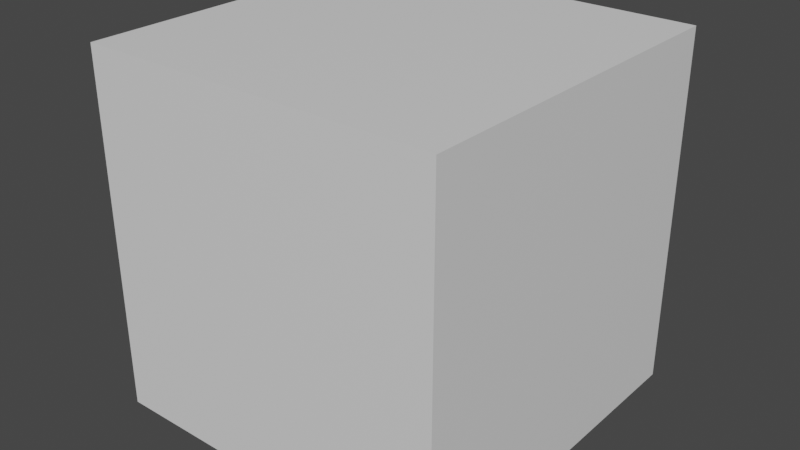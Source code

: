 # Source: cube.blend  (saved by Blender 3.5.10; exported with 4.5.12 LTS)
import bpy
from mathutils import Matrix  # noqa: F401  (used for matrix-valued properties, if any)

bpy.ops.wm.read_factory_settings(use_empty=True)
scene = bpy.context.scene
scene.name = 'Scene'

# ---- collections
col_collection = bpy.data.collections.new('Collection'); scene.collection.children.link(col_collection)

# ---- materials (node trees are filled in below, after node groups)
mat_material = bpy.data.materials.new('Material')
mat_material.alpha_threshold = 0.0
mat_material.use_transparent_shadow = False
mat_material.roughness = 0.5
mat_material.line_color = (0.0, 0.0, 0.0, 1.0)

# ---- material node trees
mat_material.use_nodes = True; mat_material.node_tree.nodes.clear()
_N = mat_material.node_tree.nodes; _L = mat_material.node_tree.links
n0 = _N.new('ShaderNodeOutputMaterial'); n0.name = 'Material Output'; n0.location = (300, 300)
n1 = _N.new('ShaderNodeBsdfPrincipled'); n1.name = 'Principled BSDF'; n1.location = (10, 300)
n1.distribution = 'GGX'
n1.subsurface_method = 'RANDOM_WALK_SKIN'
n1.inputs[3].default_value = 1.45
n1.inputs[27].default_value = (0.0, 0.0, 0.0, 1.0)
n1.inputs[28].default_value = 1.0
_L.new(n1.outputs[0], n0.inputs[0])
n0.is_active_output = True

# ---- world
world_world = bpy.data.worlds.new('World'); scene.world = world_world
world_world.use_nodes = True; world_world.node_tree.nodes.clear()
_N = world_world.node_tree.nodes; _L = world_world.node_tree.links
n0 = _N.new('ShaderNodeOutputWorld'); n0.name = 'World Output'; n0.location = (300, 300)
n1 = _N.new('ShaderNodeBackground'); n1.name = 'Background'; n1.location = (10, 300)
n1.inputs[0].default_value = (0.05088, 0.05088, 0.05088, 1.0)
_L.new(n1.outputs[0], n0.inputs[0])
n0.is_active_output = True
world_world.color = (0.05088, 0.05088, 0.05088)
world_world.use_sun_shadow = False
world_world.sun_shadow_jitter_overblur = 0.0

# ---- meshes
me_cube = bpy.data.meshes.new('Cube')
me_cube.from_pydata([(1.0, 1.0, 1.0), (1.0, 1.0, -1.0), (1.0, -1.0, 1.0), (1.0, -1.0, -1.0), (-1.0, 1.0, 1.0), (-1.0, 1.0, -1.0), (-1.0, -1.0, 1.0), (-1.0, -1.0, -1.0)], [], [(0, 4, 6, 2), (3, 2, 6, 7), (7, 6, 4, 5), (5, 1, 3, 7), (1, 0, 2, 3), (5, 4, 0, 1)])
_uv = me_cube.uv_layers.new(name='UVMap')
_uv.uv.foreach_set('vector', [0.625, 0.5, 0.875, 0.5, 0.875, 0.75, 0.625, 0.75, 0.375, 0.75, 0.625, 0.75, 0.625, 1.0, 0.375, 1.0, 0.375, 0.0, 0.625, 0.0, 0.625, 0.25, 0.375, 0.25, 0.125, 0.5, 0.375, 0.5, 0.375, 0.75, 0.125, 0.75, 0.375, 0.5, 0.625, 0.5, 0.625, 0.75, 0.375, 0.75, 0.375, 0.25, 0.625, 0.25, 0.625, 0.5, 0.375, 0.5])
me_cube.materials.append(mat_material)
me_cube.use_mirror_vertex_groups = False
me_cube.update()

# ---- objects
ob_cube = bpy.data.objects.new('Cube', me_cube)

# ---- transforms, parenting, visibility, modifiers, constraints
ob_cube.location = (0.0, 0.0, 0.0)
ob_cube.lock_rotations_4d = False
ob_cube.empty_display_type = 'ARROWS'
ob_cube.lineart.crease_threshold = 0.0

# ---- collection membership
col_collection.objects.link(ob_cube)

# ---- scene / render settings (as saved in the file)
scene.frame_start = 1; scene.frame_end = 250; scene.frame_set(1)
scene.render.engine = 'BLENDER_EEVEE_NEXT'
scene.cycles.sampling_pattern = 'TABULATED_SOBOL'
scene.view_settings.view_transform = 'Filmic'
bpy.context.view_layer.update()

# ---- added for rendering (the .blend has no active camera and no usable light): camera, sun
cam_auto = bpy.data.cameras.new('AutoCamera')
cam_auto.lens = 50.0
cam_auto.sensor_width = 36.0
cam_auto.clip_end = 1000.0
ob_auto_camera = bpy.data.objects.new('AutoCamera', cam_auto)
scene.collection.objects.link(ob_auto_camera)
ob_auto_camera.location = (3.20507, -3.84609, 2.56406)
ob_auto_camera.rotation_euler = (1.09748, -7.21219e-08, 0.694738)
scene.camera = ob_auto_camera
light_auto_sun = bpy.data.lights.new('AutoSun', 'SUN')
light_auto_sun.energy = 3.0
light_auto_sun.angle = 0.0523599
ob_auto_sun = bpy.data.objects.new('AutoSun', light_auto_sun)
scene.collection.objects.link(ob_auto_sun)
ob_auto_sun.rotation_euler = (0.872665, 0.174533, 0.523599)
bpy.context.view_layer.update()
